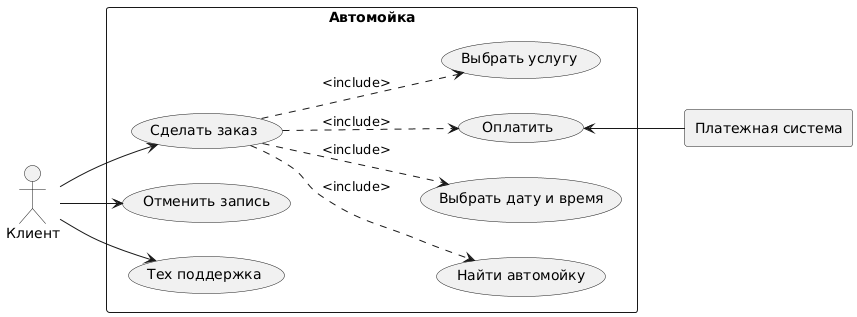

The diagram above was rendered by PlantUML. Its source (embedded in the PNG):
@startuml
left to right direction
actor "Клиент" as fc
rectangle Автомойка {
  usecase "Сделать заказ" as UC1
  usecase "Найти автомойку" as UC1.1
  usecase "Выбрать дату и время" as UC1.2
  usecase "Оплатить" as UC1.3
  usecase "Выбрать услугу" as UC1.4
  usecase "Отменить запись" as UC2
  usecase "Тех поддержка" as UC3
}

rectangle "Платежная система" as pl 

fc --> UC1
UC1 ..> UC1.1: <include>
UC1 ..> UC1.2: <include>
UC1 ..> UC1.3: <include>
UC1 ..> UC1.4: <include>
fc --> UC2
fc --> UC3

UC1.3 <-- pl
@enduml